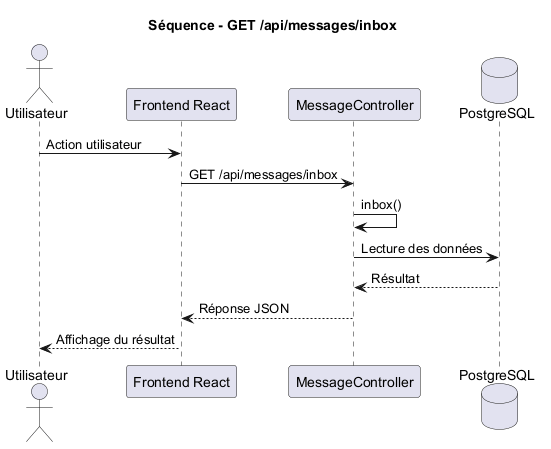

The diagram above was rendered by PlantUML. Its source (embedded in the PNG):
@startuml
title Séquence - GET /api/messages/inbox

actor Utilisateur
participant "Frontend React" as Frontend
participant "MessageController" as Controller
database "PostgreSQL" as DB

Utilisateur -> Frontend : Action utilisateur
Frontend -> Controller : GET /api/messages/inbox
Controller -> Controller : inbox()
Controller -> DB : Lecture des données
DB --> Controller : Résultat
Controller --> Frontend : Réponse JSON
Frontend --> Utilisateur : Affichage du résultat

@enduml